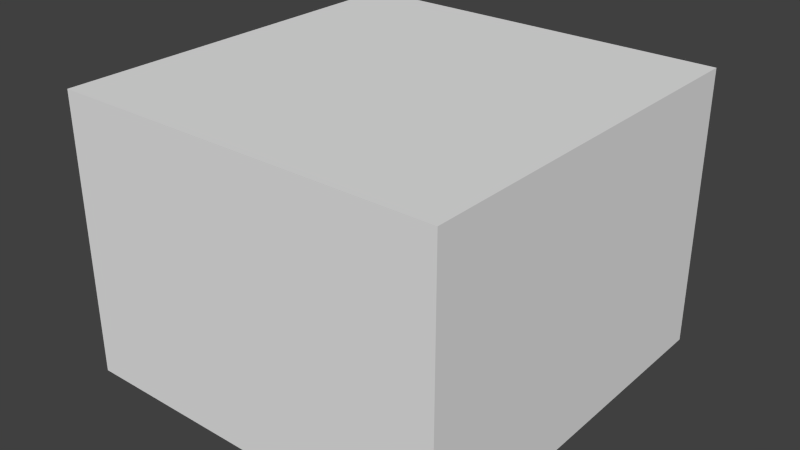 # Source: shape.blend  (saved by Blender 2.67.0; exported with 4.5.12 LTS)
import bpy
from mathutils import Matrix  # noqa: F401  (used for matrix-valued properties, if any)

bpy.ops.wm.read_factory_settings(use_empty=True)
scene = bpy.context.scene
scene.name = 'Scene'

# ---- collections
col_collection_1 = bpy.data.collections.new('Collection 1'); scene.collection.children.link(col_collection_1)

# ---- materials (node trees are filled in below, after node groups)
mat_xa_notc_core_shapes_etherform_p1_mat2 = bpy.data.materials.new('xa_notc_core_shapes_etherform_p1_mat2')
mat_xa_notc_core_shapes_etherform_p1_mat2.alpha_threshold = 0.0
mat_xa_notc_core_shapes_etherform_p1_mat2.use_transparent_shadow = False
mat_xa_notc_core_shapes_etherform_p1_mat2.diffuse_color = (0.8, 0.7045, 0.0, 1.0)
mat_xa_notc_core_shapes_etherform_p1_mat2.roughness = 0.5
mat_xa_notc_core_shapes_etherform_p1_mat2.specular_intensity = 0.0
mat_xa_notc_core_shapes_etherform_p1_mat2.line_color = (0.0, 0.0, 0.0, 1.0)
mat_xa_notc_core_shapes_etherform_p1_mat1 = bpy.data.materials.new('xa_notc_core_shapes_etherform_p1_mat1')
mat_xa_notc_core_shapes_etherform_p1_mat1.alpha_threshold = 0.0
mat_xa_notc_core_shapes_etherform_p1_mat1.use_transparent_shadow = False
mat_xa_notc_core_shapes_etherform_p1_mat1.diffuse_color = (0.8, 0.7045, 0.0, 1.0)
mat_xa_notc_core_shapes_etherform_p1_mat1.roughness = 0.5
mat_xa_notc_core_shapes_etherform_p1_mat1.specular_intensity = 0.0
mat_xa_notc_core_shapes_etherform_p1_mat1.line_color = (0.0, 0.0, 0.0, 1.0)

# ---- material node trees

# ---- world
world_world = bpy.data.worlds.new('World'); scene.world = world_world
world_world.color = (0.05088, 0.05088, 0.05088)
world_world.use_sun_shadow = False
world_world.sun_shadow_jitter_overblur = 0.0
world_world.cycles.sampling_method = 'MANUAL'
world_world.cycles.sample_map_resolution = 256

# ---- meshes
me_cube_001 = bpy.data.meshes.new('Cube.001')
me_cube_001.from_pydata([(-0.1933, -0.1933, -0.1933), (-0.1933, 0.1933, -0.1933), (0.1933, 0.1933, -0.1933), (0.1933, -0.1933, -0.1933), (-0.1933, -0.1933, 0.1933), (-0.1933, 0.1933, 0.1933), (0.1933, 0.1933, 0.1933), (0.1933, -0.1933, 0.1933)], [], [(4, 5, 1, 0), (5, 6, 2, 1), (6, 7, 3, 2), (7, 4, 0, 3), (0, 1, 2, 3), (7, 6, 5, 4)])
me_cube_001.use_remesh_preserve_volume = False
me_cube_001.use_remesh_preserve_attributes = False
me_cube_001.use_mirror_vertex_groups = False
me_cube_001.update()
me_sphere_001 = bpy.data.meshes.new('Sphere.001')
me_sphere_001.from_pydata([(1.831e-08, -1.116e-08, 0.4067), (5.387e-08, -1.116e-08, -0.4067), (-0.07387, 0.2274, 0.329), (-0.1195, 0.3679, 0.1257), (-0.1195, 0.3679, -0.1257), (-0.07387, 0.2274, -0.329), (0.1934, 0.1405, 0.329), (0.3129, 0.2274, 0.1257), (0.3129, 0.2274, -0.1257), (0.1934, 0.1405, -0.329), (0.1934, -0.1405, 0.329), (0.3129, -0.2274, 0.1257), (0.3129, -0.2274, -0.1257), (0.1934, -0.1405, -0.329), (-0.07387, -0.2274, 0.329), (-0.1195, -0.3679, 0.1257), (-0.1195, -0.3679, -0.1257), (-0.07387, -0.2274, -0.329), (-0.2391, -1.534e-08, 0.329), (-0.3868, -9.143e-09, 0.1257), (-0.3868, -2.471e-08, -0.1257), (-0.2391, -1.361e-08, -0.329)], [], [(5, 4, 8, 9), (3, 2, 6, 7), (4, 3, 7, 8), (9, 8, 12, 13), (8, 7, 11, 12), (7, 6, 10, 11), (13, 12, 16, 17), (11, 10, 14, 15), (12, 11, 15, 16), (17, 16, 20, 21), (15, 14, 18, 19), (16, 15, 19, 20), (1, 21, 5), (21, 20, 4, 5), (18, 0, 2), (19, 18, 2, 3), (20, 19, 3, 4), (1, 5, 9), (2, 0, 6), (1, 9, 13), (6, 0, 10), (1, 13, 17), (10, 0, 14), (1, 17, 21), (14, 0, 18)])
me_sphere_001.materials.append(mat_xa_notc_core_shapes_etherform_p1_mat2)
me_sphere_001.use_remesh_preserve_volume = False
me_sphere_001.use_remesh_preserve_attributes = False
me_sphere_001.use_mirror_vertex_groups = False
me_sphere_001.update()
me_sphere = bpy.data.meshes.new('Sphere')
me_sphere.from_pydata([(3.875e-08, -1.453e-08, 0.2054), (5.671e-08, -1.453e-08, -0.2054), (-0.03731, 0.1148, 0.1662), (-0.06036, 0.1858, 0.06347), (-0.06036, 0.1858, -0.06347), (-0.03731, 0.1148, -0.1662), (0.09767, 0.07096, 0.1662), (0.158, 0.1148, 0.06347), (0.158, 0.1148, -0.06347), (0.09767, 0.07096, -0.1662), (0.09767, -0.07096, 0.1662), (0.158, -0.1148, 0.06347), (0.158, -0.1148, -0.06347), (0.09767, -0.07096, -0.1662), (-0.03731, -0.1148, 0.1662), (-0.06036, -0.1858, 0.06347), (-0.06036, -0.1858, -0.06347), (-0.03731, -0.1148, -0.1662), (-0.1207, -1.663e-08, 0.1662), (-0.1953, -1.351e-08, 0.06347), (-0.1953, -2.137e-08, -0.06347), (-0.1207, -1.576e-08, -0.1662)], [], [(5, 4, 8, 9), (3, 2, 6, 7), (4, 3, 7, 8), (9, 8, 12, 13), (8, 7, 11, 12), (7, 6, 10, 11), (13, 12, 16, 17), (11, 10, 14, 15), (12, 11, 15, 16), (17, 16, 20, 21), (15, 14, 18, 19), (16, 15, 19, 20), (1, 21, 5), (21, 20, 4, 5), (18, 0, 2), (19, 18, 2, 3), (20, 19, 3, 4), (1, 5, 9), (2, 0, 6), (1, 9, 13), (6, 0, 10), (1, 13, 17), (10, 0, 14), (1, 17, 21), (14, 0, 18)])
me_sphere.materials.append(mat_xa_notc_core_shapes_etherform_p1_mat1)
me_sphere.use_remesh_preserve_volume = False
me_sphere.use_remesh_preserve_attributes = False
me_sphere.use_mirror_vertex_groups = False
me_sphere.update()
me_cube = bpy.data.meshes.new('Cube')
me_cube.from_pydata([(-0.7734, -0.7808, -0.5568), (-0.7734, 0.7819, -0.5568), (0.7734, 0.7819, -0.5568), (0.7734, -0.7808, -0.5568), (-0.7734, -0.7808, 0.5575), (-0.7734, 0.7819, 0.5575), (0.7734, 0.7819, 0.5575), (0.7734, -0.7808, 0.5575)], [], [(4, 5, 1, 0), (5, 6, 2, 1), (6, 7, 3, 2), (7, 4, 0, 3), (0, 1, 2, 3), (7, 6, 5, 4)])
me_cube.use_remesh_preserve_volume = False
me_cube.use_remesh_preserve_attributes = False
me_cube.use_mirror_vertex_groups = False
me_cube.update()

# ---- objects
ob_lasertrailnode0 = bpy.data.objects.new('LaserTrailNode0', None)
ob_contrail0 = bpy.data.objects.new('Contrail0', None)
ob_eye = bpy.data.objects.new('Eye', None)
ob_cam = bpy.data.objects.new('Cam', None)
ob_collision_1 = bpy.data.objects.new('Collision-1', me_cube_001)
ob_halo = bpy.data.objects.new('Halo', me_sphere_001)
ob_core = bpy.data.objects.new('Core', me_sphere)
ob_empty = bpy.data.objects.new('Empty', None)
ob_bounds = bpy.data.objects.new('bounds', me_cube)

# ---- transforms, parenting, visibility, modifiers, constraints
ob_lasertrailnode0.location = (-5.076e-09, 0.0, 0.0)
ob_lasertrailnode0.scale = (0.2152, 0.2152, 0.2152)
ob_lasertrailnode0.empty_display_type = 'CONE'
ob_lasertrailnode0.empty_image_offset = (0.0, 0.0)
ob_lasertrailnode0.lineart.crease_threshold = 0.0
ob_contrail0.location = (-5.076e-09, 0.0, 0.0)
ob_contrail0.scale = (0.2152, 0.2152, 0.2152)
ob_contrail0.empty_display_type = 'CONE'
ob_contrail0.empty_image_offset = (0.0, 0.0)
ob_contrail0.lineart.crease_threshold = 0.0
ob_eye.location = (-5.076e-09, 0.0, 0.0)
ob_eye.scale = (0.2152, 0.2152, 0.2152)
ob_eye.empty_display_type = 'CONE'
ob_eye.empty_image_offset = (0.0, 0.0)
ob_eye.lineart.crease_threshold = 0.0
ob_cam.location = (-5.076e-09, -3.0, 2.5)
ob_cam.scale = (0.2152, 0.2152, 0.2152)
ob_cam.empty_display_type = 'CONE'
ob_cam.empty_image_offset = (0.0, 0.0)
ob_cam.lineart.crease_threshold = 0.0
ob_collision_1.location = (-5.076e-09, 0.0, 0.0)
ob_collision_1.lineart.crease_threshold = 0.0
ob_halo.location = (-5.076e-09, 0.0, 0.0)
ob_halo.lineart.crease_threshold = 0.0
ob_core.location = (-5.076e-09, 0.0, 0.0)
ob_core.lineart.crease_threshold = 0.0
ob_empty.location = (-5.076e-09, 0.0, 0.0)
ob_empty.rotation_euler = (0.0, -0.0, -0.5236)
ob_empty.scale = (0.3531, 0.3531, 0.3531)
ob_empty.empty_display_type = 'ARROWS'
ob_empty.empty_image_offset = (0.0, 0.0)
ob_empty.lineart.crease_threshold = 0.0
ob_bounds.location = (-5.076e-09, 0.0, 0.0)
ob_bounds.display_type = 'WIRE'
ob_bounds.lineart.crease_threshold = 0.0

# ---- collection membership
col_collection_1.objects.link(ob_lasertrailnode0)
col_collection_1.objects.link(ob_contrail0)
col_collection_1.objects.link(ob_eye)
col_collection_1.objects.link(ob_cam)
col_collection_1.objects.link(ob_collision_1)
col_collection_1.objects.link(ob_halo)
col_collection_1.objects.link(ob_core)
col_collection_1.objects.link(ob_empty)
col_collection_1.objects.link(ob_bounds)

# ---- scene / render settings (as saved in the file)
scene.frame_start = 1; scene.frame_end = 250; scene.frame_set(4)
scene.render.engine = 'BLENDER_EEVEE_NEXT'
scene.render.image_settings.color_mode = 'RGB'
scene.render.image_settings.compression = 90
scene.render.resolution_percentage = 50
scene.render.dither_intensity = 0.0
scene.render.bake_margin = 2
scene.render.bake_bias = 0.0
scene.cycles.use_denoising = False
scene.cycles.samples = 10
scene.cycles.sampling_pattern = 'TABULATED_SOBOL'
scene.cycles.light_sampling_threshold = 0.0
scene.cycles.use_adaptive_sampling = False
scene.cycles.use_light_tree = False
scene.cycles.blur_glossy = 0.0
scene.cycles.volume_bounces = 1
scene.cycles.pixel_filter_type = 'GAUSSIAN'
scene.cycles.sample_clamp_indirect = 0.0
scene.view_settings.view_transform = 'Standard'
bpy.context.view_layer.update()

# ---- added for rendering (the .blend has no active camera and no usable light): camera, sun
cam_auto = bpy.data.cameras.new('AutoCamera')
cam_auto.lens = 50.0
cam_auto.sensor_width = 36.0
cam_auto.clip_end = 1000.0
ob_auto_camera = bpy.data.objects.new('AutoCamera', cam_auto)
scene.collection.objects.link(ob_auto_camera)
ob_auto_camera.location = (2.28065, -2.73622, 1.82489)
ob_auto_camera.rotation_euler = (1.09748, -7.21219e-08, 0.694738)
scene.camera = ob_auto_camera
light_auto_sun = bpy.data.lights.new('AutoSun', 'SUN')
light_auto_sun.energy = 3.0
light_auto_sun.angle = 0.0523599
ob_auto_sun = bpy.data.objects.new('AutoSun', light_auto_sun)
scene.collection.objects.link(ob_auto_sun)
ob_auto_sun.rotation_euler = (0.872665, 0.174533, 0.523599)
bpy.context.view_layer.update()
